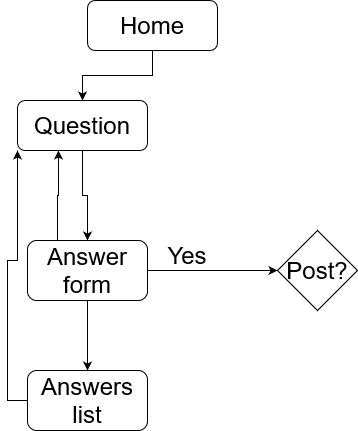

The diagram above was exported from draw.io. Its source (the exported page's mxGraphModel, read from the mxfile embedded in the PNG):
<mxGraphModel dx="1038" dy="546" grid="1" gridSize="10" guides="1" tooltips="1" connect="1" arrows="1" fold="1" page="1" pageScale="1" pageWidth="827" pageHeight="1169" math="0" shadow="0">
  <root>
    <mxCell id="WIyWlLk6GJQsqaUBKTNV-0" />
    <mxCell id="WIyWlLk6GJQsqaUBKTNV-1" parent="WIyWlLk6GJQsqaUBKTNV-0" />
    <mxCell id="Xy7mrv_x67mjVqOv28bS-1" style="edgeStyle=orthogonalEdgeStyle;rounded=0;orthogonalLoop=1;jettySize=auto;html=1;exitX=0.5;exitY=1;exitDx=0;exitDy=0;entryX=0.5;entryY=0;entryDx=0;entryDy=0;fontSize=24;" edge="1" parent="WIyWlLk6GJQsqaUBKTNV-1" source="WIyWlLk6GJQsqaUBKTNV-3" target="WIyWlLk6GJQsqaUBKTNV-7">
      <mxGeometry relative="1" as="geometry" />
    </mxCell>
    <mxCell id="WIyWlLk6GJQsqaUBKTNV-3" value="&lt;font style=&quot;font-size: 24px;&quot;&gt;Home&lt;/font&gt;" style="rounded=1;whiteSpace=wrap;html=1;fontSize=12;glass=0;strokeWidth=1;shadow=0;" parent="WIyWlLk6GJQsqaUBKTNV-1" vertex="1">
      <mxGeometry x="160" y="60" width="130" height="50" as="geometry" />
    </mxCell>
    <mxCell id="Xy7mrv_x67mjVqOv28bS-5" style="edgeStyle=orthogonalEdgeStyle;rounded=0;orthogonalLoop=1;jettySize=auto;html=1;exitX=0.5;exitY=1;exitDx=0;exitDy=0;entryX=0.5;entryY=0;entryDx=0;entryDy=0;fontSize=24;" edge="1" parent="WIyWlLk6GJQsqaUBKTNV-1" source="WIyWlLk6GJQsqaUBKTNV-7" target="Xy7mrv_x67mjVqOv28bS-3">
      <mxGeometry relative="1" as="geometry" />
    </mxCell>
    <mxCell id="WIyWlLk6GJQsqaUBKTNV-7" value="&lt;font style=&quot;font-size: 24px;&quot;&gt;Question&lt;/font&gt;" style="rounded=1;whiteSpace=wrap;html=1;fontSize=12;glass=0;strokeWidth=1;shadow=0;" parent="WIyWlLk6GJQsqaUBKTNV-1" vertex="1">
      <mxGeometry x="90" y="160" width="130" height="50" as="geometry" />
    </mxCell>
    <mxCell id="Xy7mrv_x67mjVqOv28bS-9" style="edgeStyle=orthogonalEdgeStyle;rounded=0;orthogonalLoop=1;jettySize=auto;html=1;exitX=0.5;exitY=1;exitDx=0;exitDy=0;entryX=0.5;entryY=0;entryDx=0;entryDy=0;fontSize=24;" edge="1" parent="WIyWlLk6GJQsqaUBKTNV-1" source="Xy7mrv_x67mjVqOv28bS-3" target="Xy7mrv_x67mjVqOv28bS-6">
      <mxGeometry relative="1" as="geometry" />
    </mxCell>
    <mxCell id="Xy7mrv_x67mjVqOv28bS-12" style="edgeStyle=orthogonalEdgeStyle;rounded=0;orthogonalLoop=1;jettySize=auto;html=1;exitX=1;exitY=0.5;exitDx=0;exitDy=0;entryX=0;entryY=0.5;entryDx=0;entryDy=0;fontSize=24;" edge="1" parent="WIyWlLk6GJQsqaUBKTNV-1" source="Xy7mrv_x67mjVqOv28bS-3" target="Xy7mrv_x67mjVqOv28bS-10">
      <mxGeometry relative="1" as="geometry" />
    </mxCell>
    <mxCell id="Xy7mrv_x67mjVqOv28bS-20" style="edgeStyle=orthogonalEdgeStyle;rounded=0;orthogonalLoop=1;jettySize=auto;html=1;exitX=0.25;exitY=0;exitDx=0;exitDy=0;entryX=0.315;entryY=1;entryDx=0;entryDy=0;entryPerimeter=0;fontSize=24;" edge="1" parent="WIyWlLk6GJQsqaUBKTNV-1" source="Xy7mrv_x67mjVqOv28bS-3" target="WIyWlLk6GJQsqaUBKTNV-7">
      <mxGeometry relative="1" as="geometry" />
    </mxCell>
    <mxCell id="Xy7mrv_x67mjVqOv28bS-3" value="" style="rounded=1;whiteSpace=wrap;html=1;fontSize=24;" vertex="1" parent="WIyWlLk6GJQsqaUBKTNV-1">
      <mxGeometry x="100" y="300" width="120" height="60" as="geometry" />
    </mxCell>
    <mxCell id="Xy7mrv_x67mjVqOv28bS-4" value="Answer form" style="text;html=1;strokeColor=none;fillColor=none;align=center;verticalAlign=middle;whiteSpace=wrap;rounded=0;fontSize=24;" vertex="1" parent="WIyWlLk6GJQsqaUBKTNV-1">
      <mxGeometry x="130" y="315" width="60" height="30" as="geometry" />
    </mxCell>
    <mxCell id="Xy7mrv_x67mjVqOv28bS-21" style="edgeStyle=orthogonalEdgeStyle;rounded=0;orthogonalLoop=1;jettySize=auto;html=1;exitX=0;exitY=0.5;exitDx=0;exitDy=0;entryX=0;entryY=1;entryDx=0;entryDy=0;fontSize=24;" edge="1" parent="WIyWlLk6GJQsqaUBKTNV-1" source="Xy7mrv_x67mjVqOv28bS-6" target="WIyWlLk6GJQsqaUBKTNV-7">
      <mxGeometry relative="1" as="geometry" />
    </mxCell>
    <mxCell id="Xy7mrv_x67mjVqOv28bS-6" value="" style="rounded=1;whiteSpace=wrap;html=1;fontSize=24;" vertex="1" parent="WIyWlLk6GJQsqaUBKTNV-1">
      <mxGeometry x="100" y="430" width="120" height="60" as="geometry" />
    </mxCell>
    <mxCell id="Xy7mrv_x67mjVqOv28bS-7" value="Answers list" style="text;html=1;strokeColor=none;fillColor=none;align=center;verticalAlign=middle;whiteSpace=wrap;rounded=0;fontSize=24;" vertex="1" parent="WIyWlLk6GJQsqaUBKTNV-1">
      <mxGeometry x="130" y="445" width="60" height="30" as="geometry" />
    </mxCell>
    <mxCell id="Xy7mrv_x67mjVqOv28bS-10" value="" style="rhombus;whiteSpace=wrap;html=1;fontSize=24;" vertex="1" parent="WIyWlLk6GJQsqaUBKTNV-1">
      <mxGeometry x="350" y="290" width="80" height="80" as="geometry" />
    </mxCell>
    <mxCell id="Xy7mrv_x67mjVqOv28bS-11" value="Post?" style="text;html=1;strokeColor=none;fillColor=none;align=center;verticalAlign=middle;whiteSpace=wrap;rounded=0;fontSize=24;" vertex="1" parent="WIyWlLk6GJQsqaUBKTNV-1">
      <mxGeometry x="360" y="315" width="60" height="30" as="geometry" />
    </mxCell>
    <mxCell id="Xy7mrv_x67mjVqOv28bS-13" value="Yes" style="text;html=1;strokeColor=none;fillColor=none;align=center;verticalAlign=middle;whiteSpace=wrap;rounded=0;fontSize=24;" vertex="1" parent="WIyWlLk6GJQsqaUBKTNV-1">
      <mxGeometry x="230" y="300" width="60" height="30" as="geometry" />
    </mxCell>
  </root>
</mxGraphModel>